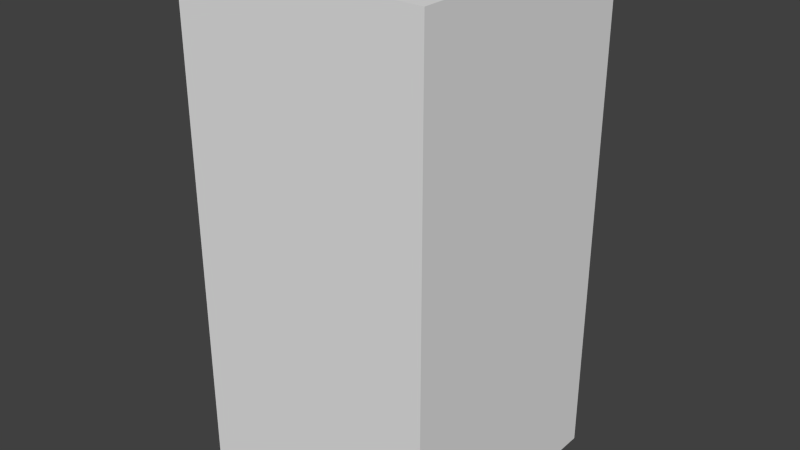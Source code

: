 # Source: blueCircleOne.blend  (saved by Blender 2.68.0; exported with 4.5.12 LTS)
import bpy
from mathutils import Matrix  # noqa: F401  (used for matrix-valued properties, if any)

bpy.ops.wm.read_factory_settings(use_empty=True)
scene = bpy.context.scene
scene.name = 'Scene'

# ---- collections
col_collection_1 = bpy.data.collections.new('Collection 1'); scene.collection.children.link(col_collection_1)

# ---- world
world_world = bpy.data.worlds.new('World'); scene.world = world_world
world_world.color = (0.05088, 0.05088, 0.05088)
world_world.use_sun_shadow = False
world_world.sun_shadow_jitter_overblur = 0.0
world_world.cycles.sampling_method = 'MANUAL'
world_world.cycles.sample_map_resolution = 256

# ---- meshes
me_bluecircleone = bpy.data.meshes.new('blueCircleOne')
me_bluecircleone.from_pydata([(-0.5, -0.5, -1.0), (-0.5, 0.5, -1.0), (0.5, 0.5, -1.0), (0.5, -0.5, -1.0), (-0.5, -0.5, 1.0), (-0.5, 0.5, 1.0), (0.5, 0.5, 1.0), (0.5, -0.5, 1.0)], [], [(4, 5, 1, 0), (5, 6, 2, 1), (6, 7, 3, 2), (7, 4, 0, 3), (0, 1, 2, 3), (7, 6, 5, 4)])
me_bluecircleone.use_remesh_preserve_volume = False
me_bluecircleone.use_remesh_preserve_attributes = False
me_bluecircleone.use_mirror_vertex_groups = False
me_bluecircleone.update()

# ---- objects
ob_bluecircleone = bpy.data.objects.new('blueCircleOne', me_bluecircleone)

# ---- transforms, parenting, visibility, modifiers, constraints
ob_bluecircleone.location = (0.0, 0.0, 0.0)
ob_bluecircleone.lineart.crease_threshold = 0.0

# ---- collection membership
col_collection_1.objects.link(ob_bluecircleone)

# ---- scene / render settings (as saved in the file)
scene.frame_start = 1; scene.frame_end = 250; scene.frame_set(1)
scene.render.engine = 'BLENDER_EEVEE_NEXT'
scene.render.image_settings.color_mode = 'RGB'
scene.render.image_settings.compression = 90
scene.render.resolution_percentage = 50
scene.render.dither_intensity = 0.0
scene.cycles.use_denoising = False
scene.cycles.samples = 10
scene.cycles.sampling_pattern = 'TABULATED_SOBOL'
scene.cycles.light_sampling_threshold = 0.0
scene.cycles.use_adaptive_sampling = False
scene.cycles.use_light_tree = False
scene.cycles.blur_glossy = 0.0
scene.cycles.volume_bounces = 1
scene.cycles.pixel_filter_type = 'GAUSSIAN'
scene.cycles.sample_clamp_indirect = 0.0
scene.view_settings.view_transform = 'Standard'
bpy.context.view_layer.update()

# ---- added for rendering (the .blend has no active camera and no usable light): camera, sun
cam_auto = bpy.data.cameras.new('AutoCamera')
cam_auto.lens = 50.0
cam_auto.sensor_width = 36.0
cam_auto.clip_end = 1000.0
ob_auto_camera = bpy.data.objects.new('AutoCamera', cam_auto)
scene.collection.objects.link(ob_auto_camera)
ob_auto_camera.location = (2.26633, -2.71959, 1.81306)
ob_auto_camera.rotation_euler = (1.09748, -7.21219e-08, 0.694738)
scene.camera = ob_auto_camera
light_auto_sun = bpy.data.lights.new('AutoSun', 'SUN')
light_auto_sun.energy = 3.0
light_auto_sun.angle = 0.0523599
ob_auto_sun = bpy.data.objects.new('AutoSun', light_auto_sun)
scene.collection.objects.link(ob_auto_sun)
ob_auto_sun.rotation_euler = (0.872665, 0.174533, 0.523599)
bpy.context.view_layer.update()
